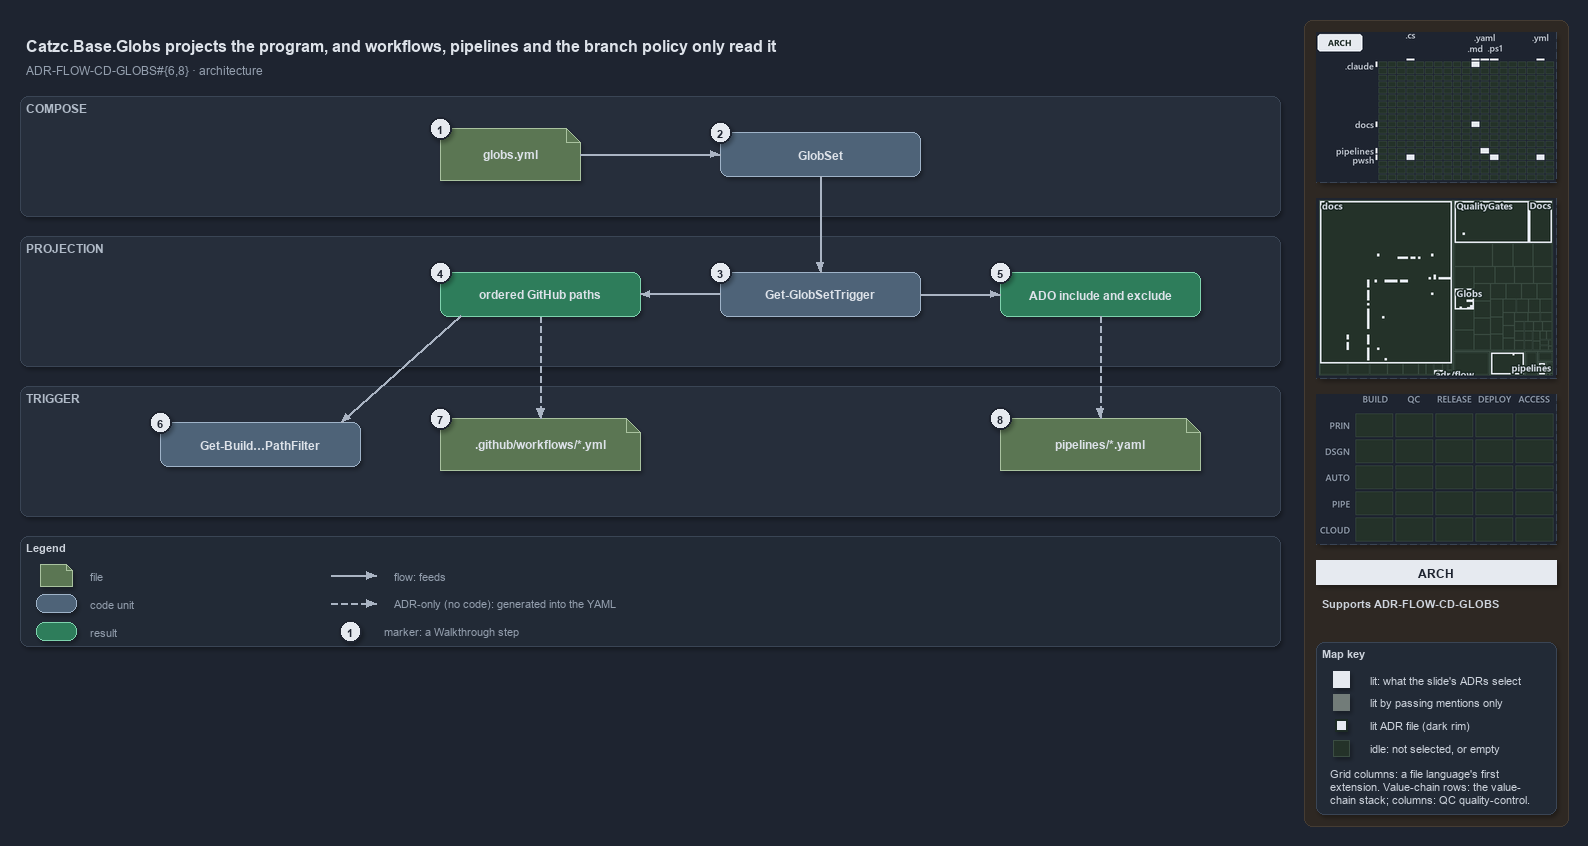

The diagram above was exported from draw.io. Its source (the exported page's mxGraphModel, read from the mxfile embedded in the PNG):
<mxGraphModel dx="1024" dy="768" grid="0" gridSize="10" guides="1" tooltips="1" connect="1" arrows="1" fold="1" page="1" pageScale="1" pageWidth="1572" pageHeight="660" background="#1E2430" math="0" shadow="1">
  <root>
    <mxCell id="0" />
    <mxCell id="1" parent="0" />
    <mxCell id="sidebar-bg" value="" style="rounded=1;arcSize=2;html=1;fillColor=#2E2823;strokeColor=#453C33;shadow=0;" vertex="1" parent="1">
      <mxGeometry x="1304" y="4" width="264" height="806" as="geometry" />
    </mxCell>
    <mxCell id="title" value="Catzc.Base.Globs projects the program, and workflows, pipelines and the branch policy only read it" style="text;html=1;align=left;verticalAlign=middle;fontSize=16;fontStyle=1;fontColor=#DDE2E9;" vertex="1" parent="1">
      <mxGeometry x="20" y="14" width="1260" height="30" as="geometry" />
    </mxCell>
    <mxCell id="subtitle" value="ADR-FLOW-CD-GLOBS#{6,8} &amp;#183; architecture" style="text;html=1;align=left;verticalAlign=middle;fontSize=12;fontColor=#949FAE;" vertex="1" parent="1">
      <mxGeometry x="20" y="44" width="1240" height="20" as="geometry" />
    </mxCell>
    <mxCell id="band-compose" value="COMPOSE" style="rounded=1;html=1;arcSize=3;fillColor=#262E3B;strokeColor=#3A4555;verticalAlign=top;align=left;spacingLeft=8;fontStyle=1;fontSize=12;fontColor=#B0BAC7;" vertex="1" parent="1">
      <mxGeometry x="20" y="80" width="1260" height="120" as="geometry" />
    </mxCell>
    <mxCell id="band-projection" value="PROJECTION" style="rounded=1;html=1;arcSize=3;fillColor=#262E3B;strokeColor=#3A4555;verticalAlign=top;align=left;spacingLeft=8;fontStyle=1;fontSize=12;fontColor=#B0BAC7;" vertex="1" parent="1">
      <mxGeometry x="20" y="220" width="1260" height="130" as="geometry" />
    </mxCell>
    <mxCell id="band-trigger" value="TRIGGER" style="rounded=1;html=1;arcSize=3;fillColor=#262E3B;strokeColor=#3A4555;verticalAlign=top;align=left;spacingLeft=8;fontStyle=1;fontSize=12;fontColor=#B0BAC7;" vertex="1" parent="1">
      <mxGeometry x="20" y="370" width="1260" height="130" as="geometry" />
    </mxCell>
    <mxCell id="f-globs" value="&lt;b&gt;globs.yml&lt;/b&gt;" style="shape=note;size=14;whiteSpace=wrap;html=1;fillColor=#5B7653;strokeColor=#A9C29F;fontColor=#DDE2E9;fontSize=12;" vertex="1" parent="1">
      <mxGeometry x="440" y="112" width="140" height="52" as="geometry" />
    </mxCell>
    <mxCell id="c-globset" value="&lt;b&gt;GlobSet&lt;/b&gt;" style="rounded=1;whiteSpace=wrap;html=1;arcSize=20;fillColor=#4E6378;strokeColor=#9FB3C8;fontColor=#DDE2E9;fontSize=12;" vertex="1" parent="1">
      <mxGeometry x="720" y="116" width="200" height="44" as="geometry" />
    </mxCell>
    <mxCell id="e-globs-globset" value="" style="edgeStyle=orthogonalEdgeStyle;rounded=1;html=1;fontSize=10;fontColor=#CDD3DC;endArrow=block;strokeColor=#AAB4C3;shadow=0;" edge="1" parent="1" source="f-globs" target="c-globset">
      <mxGeometry relative="1" as="geometry" />
    </mxCell>
    <mxCell id="c-trigger" value="&lt;b&gt;Get-GlobSetTrigger&lt;/b&gt;" style="rounded=1;whiteSpace=wrap;html=1;arcSize=20;fillColor=#4E6378;strokeColor=#9FB3C8;fontColor=#DDE2E9;fontSize=12;" vertex="1" parent="1">
      <mxGeometry x="720" y="256" width="200" height="44" as="geometry" />
    </mxCell>
    <mxCell id="r-github" value="&lt;b&gt;ordered GitHub paths&lt;/b&gt;" style="rounded=1;whiteSpace=wrap;html=1;arcSize=20;fillColor=#2E7D5B;strokeColor=#7FD3AE;fontColor=#DDE2E9;fontSize=12;" vertex="1" parent="1">
      <mxGeometry x="440" y="256" width="200" height="44" as="geometry" />
    </mxCell>
    <mxCell id="r-ado" value="&lt;b&gt;ADO include and exclude&lt;/b&gt;" style="rounded=1;whiteSpace=wrap;html=1;arcSize=20;fillColor=#2E7D5B;strokeColor=#7FD3AE;fontColor=#DDE2E9;fontSize=12;" vertex="1" parent="1">
      <mxGeometry x="1000" y="256" width="200" height="44" as="geometry" />
    </mxCell>
    <mxCell id="e-globset-trigger" value="" style="edgeStyle=orthogonalEdgeStyle;rounded=1;html=1;fontSize=10;fontColor=#CDD3DC;endArrow=block;strokeColor=#AAB4C3;shadow=0;" edge="1" parent="1" source="c-globset" target="c-trigger">
      <mxGeometry relative="1" as="geometry" />
    </mxCell>
    <mxCell id="e-trigger-github" value="" style="edgeStyle=orthogonalEdgeStyle;rounded=1;html=1;fontSize=10;fontColor=#CDD3DC;endArrow=block;strokeColor=#AAB4C3;shadow=0;" edge="1" parent="1" source="c-trigger" target="r-github">
      <mxGeometry relative="1" as="geometry" />
    </mxCell>
    <mxCell id="e-trigger-ado" value="" style="edgeStyle=orthogonalEdgeStyle;rounded=1;html=1;fontSize=10;fontColor=#CDD3DC;endArrow=block;strokeColor=#AAB4C3;shadow=0;" edge="1" parent="1" source="c-trigger" target="r-ado">
      <mxGeometry relative="1" as="geometry" />
    </mxCell>
    <mxCell id="c-bv" value="&lt;b&gt;Get-Build&amp;#8230;PathFilter&lt;/b&gt;" style="rounded=1;whiteSpace=wrap;html=1;arcSize=20;fillColor=#4E6378;strokeColor=#9FB3C8;fontColor=#DDE2E9;fontSize=12;" vertex="1" parent="1">
      <mxGeometry x="160" y="406" width="200" height="44" as="geometry" />
    </mxCell>
    <mxCell id="f-workflow" value="&lt;b&gt;.github/workflows/*.yml&lt;/b&gt;" style="shape=note;size=14;whiteSpace=wrap;html=1;fillColor=#5B7653;strokeColor=#A9C29F;fontColor=#DDE2E9;fontSize=12;" vertex="1" parent="1">
      <mxGeometry x="440" y="402" width="200" height="52" as="geometry" />
    </mxCell>
    <mxCell id="f-pipeline" value="&lt;b&gt;pipelines/*.yaml&lt;/b&gt;" style="shape=note;size=14;whiteSpace=wrap;html=1;fillColor=#5B7653;strokeColor=#A9C29F;fontColor=#DDE2E9;fontSize=12;" vertex="1" parent="1">
      <mxGeometry x="1000" y="402" width="200" height="52" as="geometry" />
    </mxCell>
    <mxCell id="p-github-bottom" value="" style="text;html=1;strokeColor=none;fillColor=none;" vertex="1" parent="1">
      <mxGeometry x="540" y="300" width="1" height="1" as="geometry" />
    </mxCell>
    <mxCell id="p-github-left" value="" style="text;html=1;strokeColor=none;fillColor=none;" vertex="1" parent="1">
      <mxGeometry x="460" y="300" width="1" height="1" as="geometry" />
    </mxCell>
    <mxCell id="p-bv-top" value="" style="text;html=1;strokeColor=none;fillColor=none;" vertex="1" parent="1">
      <mxGeometry x="340" y="406" width="1" height="1" as="geometry" />
    </mxCell>
    <mxCell id="e-github-workflow" value="" style="edgeStyle=orthogonalEdgeStyle;rounded=1;html=1;fontSize=10;fontColor=#CDD3DC;endArrow=block;strokeColor=#AAB4C3;shadow=0;dashed=1;" edge="1" parent="1" source="p-github-bottom" target="f-workflow">
      <mxGeometry relative="1" as="geometry" />
    </mxCell>
    <mxCell id="e-ado-pipeline" value="" style="edgeStyle=orthogonalEdgeStyle;rounded=1;html=1;fontSize=10;fontColor=#CDD3DC;endArrow=block;strokeColor=#AAB4C3;shadow=0;dashed=1;" edge="1" parent="1" source="r-ado" target="f-pipeline">
      <mxGeometry relative="1" as="geometry" />
    </mxCell>
    <mxCell id="e-github-bv" value="" style="edgeStyle=orthogonalEdgeStyle;rounded=1;html=1;fontSize=10;fontColor=#CDD3DC;endArrow=block;strokeColor=#AAB4C3;shadow=0;" edge="1" parent="1" source="p-github-left" target="p-bv-top">
      <mxGeometry relative="1" as="geometry" />
    </mxCell>
    <mxCell id="mark-1" value="1" style="ellipse;html=1;fillColor=#E6EAF0;strokeColor=#1E2430;strokeWidth=2;fontColor=#1E2430;fontStyle=1;fontSize=11;" vertex="1" parent="1">
      <mxGeometry x="429" y="101" width="22" height="22" as="geometry" />
    </mxCell>
    <mxCell id="mark-2" value="2" style="ellipse;html=1;fillColor=#E6EAF0;strokeColor=#1E2430;strokeWidth=2;fontColor=#1E2430;fontStyle=1;fontSize=11;" vertex="1" parent="1">
      <mxGeometry x="709" y="105" width="22" height="22" as="geometry" />
    </mxCell>
    <mxCell id="mark-3" value="3" style="ellipse;html=1;fillColor=#E6EAF0;strokeColor=#1E2430;strokeWidth=2;fontColor=#1E2430;fontStyle=1;fontSize=11;" vertex="1" parent="1">
      <mxGeometry x="709" y="245" width="22" height="22" as="geometry" />
    </mxCell>
    <mxCell id="mark-4" value="4" style="ellipse;html=1;fillColor=#E6EAF0;strokeColor=#1E2430;strokeWidth=2;fontColor=#1E2430;fontStyle=1;fontSize=11;" vertex="1" parent="1">
      <mxGeometry x="429" y="245" width="22" height="22" as="geometry" />
    </mxCell>
    <mxCell id="mark-5" value="5" style="ellipse;html=1;fillColor=#E6EAF0;strokeColor=#1E2430;strokeWidth=2;fontColor=#1E2430;fontStyle=1;fontSize=11;" vertex="1" parent="1">
      <mxGeometry x="989" y="245" width="22" height="22" as="geometry" />
    </mxCell>
    <mxCell id="mark-6" value="6" style="ellipse;html=1;fillColor=#E6EAF0;strokeColor=#1E2430;strokeWidth=2;fontColor=#1E2430;fontStyle=1;fontSize=11;" vertex="1" parent="1">
      <mxGeometry x="149" y="395" width="22" height="22" as="geometry" />
    </mxCell>
    <mxCell id="mark-7" value="7" style="ellipse;html=1;fillColor=#E6EAF0;strokeColor=#1E2430;strokeWidth=2;fontColor=#1E2430;fontStyle=1;fontSize=11;" vertex="1" parent="1">
      <mxGeometry x="429" y="391" width="22" height="22" as="geometry" />
    </mxCell>
    <mxCell id="mark-8" value="8" style="ellipse;html=1;fillColor=#E6EAF0;strokeColor=#1E2430;strokeWidth=2;fontColor=#1E2430;fontStyle=1;fontSize=11;" vertex="1" parent="1">
      <mxGeometry x="989" y="391" width="22" height="22" as="geometry" />
    </mxCell>
    <mxCell id="legend" value="&lt;b&gt;Legend&lt;/b&gt;" style="rounded=1;whiteSpace=wrap;html=1;arcSize=6;fillColor=#222A36;strokeColor=#3A4555;align=left;verticalAlign=top;spacing=8;fontSize=11;fontColor=#CDD3DC;" vertex="1" parent="1">
      <mxGeometry x="20" y="520" width="1260" height="110" as="geometry" />
    </mxCell>
    <mxCell id="lg-0" value="" style="shape=note;size=6;html=1;fillColor=#5B7653;strokeColor=#A9C29F;" vertex="1" parent="1">
      <mxGeometry x="40" y="548" width="32" height="22" as="geometry" />
    </mxCell>
    <mxCell id="lg-0-t" value="file" style="text;html=1;align=left;verticalAlign=middle;fontSize=11;fontColor=#949FAE;" vertex="1" parent="1">
      <mxGeometry x="84" y="549" width="270" height="20" as="geometry" />
    </mxCell>
    <mxCell id="lg-1" value="" style="rounded=1;html=1;arcSize=20;fillColor=#4E6378;strokeColor=#9FB3C8;" vertex="1" parent="1">
      <mxGeometry x="36" y="578" width="40" height="18" as="geometry" />
    </mxCell>
    <mxCell id="lg-1-t" value="code unit" style="text;html=1;align=left;verticalAlign=middle;fontSize=11;fontColor=#949FAE;" vertex="1" parent="1">
      <mxGeometry x="84" y="577" width="270" height="20" as="geometry" />
    </mxCell>
    <mxCell id="lg-2" value="" style="rounded=1;html=1;arcSize=20;fillColor=#2E7D5B;strokeColor=#7FD3AE;" vertex="1" parent="1">
      <mxGeometry x="36" y="606" width="40" height="18" as="geometry" />
    </mxCell>
    <mxCell id="lg-2-t" value="result" style="text;html=1;align=left;verticalAlign=middle;fontSize=11;fontColor=#949FAE;" vertex="1" parent="1">
      <mxGeometry x="84" y="605" width="270" height="20" as="geometry" />
    </mxCell>
    <mxCell id="lg-3-a" value="" style="text;html=1;strokeColor=none;fillColor=none;" vertex="1" parent="1">
      <mxGeometry x="330" y="559" width="1" height="1" as="geometry" />
    </mxCell>
    <mxCell id="lg-3-b" value="" style="text;html=1;strokeColor=none;fillColor=none;" vertex="1" parent="1">
      <mxGeometry x="376" y="559" width="1" height="1" as="geometry" />
    </mxCell>
    <mxCell id="lg-3" value="" style="edgeStyle=orthogonalEdgeStyle;rounded=1;html=1;fontSize=10;fontColor=#CDD3DC;endArrow=block;strokeColor=#AAB4C3;shadow=0;" edge="1" parent="1" source="lg-3-a" target="lg-3-b">
      <mxGeometry relative="1" as="geometry" />
    </mxCell>
    <mxCell id="lg-3-t" value="flow: feeds" style="text;html=1;align=left;verticalAlign=middle;fontSize=11;fontColor=#949FAE;" vertex="1" parent="1">
      <mxGeometry x="388" y="549" width="260" height="20" as="geometry" />
    </mxCell>
    <mxCell id="lg-4-a" value="" style="text;html=1;strokeColor=none;fillColor=none;" vertex="1" parent="1">
      <mxGeometry x="330" y="587" width="1" height="1" as="geometry" />
    </mxCell>
    <mxCell id="lg-4-b" value="" style="text;html=1;strokeColor=none;fillColor=none;" vertex="1" parent="1">
      <mxGeometry x="376" y="587" width="1" height="1" as="geometry" />
    </mxCell>
    <mxCell id="lg-4" value="" style="edgeStyle=orthogonalEdgeStyle;rounded=1;html=1;fontSize=10;fontColor=#CDD3DC;endArrow=block;strokeColor=#AAB4C3;shadow=0;dashed=1;" edge="1" parent="1" source="lg-4-a" target="lg-4-b">
      <mxGeometry relative="1" as="geometry" />
    </mxCell>
    <mxCell id="lg-4-t" value="ADR-only (no code): generated into the YAML" style="text;html=1;align=left;verticalAlign=middle;fontSize=11;fontColor=#949FAE;" vertex="1" parent="1">
      <mxGeometry x="388" y="577" width="260" height="20" as="geometry" />
    </mxCell>
    <mxCell id="lg-5" value="1" style="ellipse;html=1;fillColor=#E6EAF0;strokeColor=#1E2430;strokeWidth=2;fontColor=#1E2430;fontStyle=1;fontSize=11;" vertex="1" parent="1">
      <mxGeometry x="339" y="604" width="22" height="22" as="geometry" />
    </mxCell>
    <mxCell id="lg-5-t" value="marker: a Walkthrough step" style="text;html=1;align=left;verticalAlign=middle;fontSize=11;fontColor=#949FAE;" vertex="1" parent="1">
      <mxGeometry x="378" y="605" width="270" height="20" as="geometry" />
    </mxCell>
    <mxCell id="minimap-grid" value="" style="shape=image;imageAspect=0;rounded=1;arcSize=4;whiteSpace=wrap;html=1;fillColor=#262E3B;strokeColor=#3A4555;dashed=1;fontColor=#949FAE;fontSize=11;image=data:image/png,(base64 omitted: 11336 chars);" vertex="1" parent="1">
      <mxGeometry x="1316" y="16" width="240" height="150" as="geometry" />
    </mxCell>
    <mxCell id="minimap-tree" value="" style="shape=image;imageAspect=0;rounded=1;arcSize=4;whiteSpace=wrap;html=1;fillColor=#262E3B;strokeColor=#3A4555;dashed=1;fontColor=#949FAE;fontSize=11;image=data:image/png,(base64 omitted: 15860 chars);" vertex="1" parent="1">
      <mxGeometry x="1316" y="182" width="240" height="180" as="geometry" />
    </mxCell>
    <mxCell id="minimap-chain" value="" style="shape=image;imageAspect=0;rounded=1;arcSize=4;whiteSpace=wrap;html=1;fillColor=#262E3B;strokeColor=#3A4555;dashed=1;fontColor=#949FAE;fontSize=11;image=data:image/png,(base64 omitted: 11912 chars);" vertex="1" parent="1">
      <mxGeometry x="1316" y="378" width="240" height="150" as="geometry" />
    </mxCell>
    <mxCell id="lens-badge" value="ARCH" style="rounded=0;whiteSpace=wrap;html=1;align=center;verticalAlign=middle;fontSize=12;fontStyle=1;fontColor=#1E2430;fillColor=#E6EAF0;strokeColor=none;" vertex="1" parent="1">
      <mxGeometry x="1316" y="544" width="240" height="24" as="geometry" />
    </mxCell>
    <mxCell id="supports" value="&lt;b&gt;Supports&lt;/b&gt; ADR-FLOW-CD-GLOBS" style="text;html=1;whiteSpace=wrap;align=left;verticalAlign=top;fontSize=11;fontColor=#CDD3DC;" vertex="1" parent="1">
      <mxGeometry x="1316" y="576" width="240" height="38" as="geometry" />
    </mxCell>
    <mxCell id="mapkey" value="&lt;b&gt;Map key&lt;/b&gt;" style="rounded=1;arcSize=6;whiteSpace=wrap;html=1;align=left;verticalAlign=top;fontSize=11;fontColor=#CDD3DC;fillColor=#222A36;strokeColor=#3A4555;spacingLeft=8;spacingTop=2;" vertex="1" parent="1">
      <mxGeometry x="1316" y="626" width="240" height="172" as="geometry" />
    </mxCell>
    <mxCell id="mapkey-lit" value="" style="rounded=0;html=1;fillColor=#E6EAF0;strokeColor=#E6EAF0;" vertex="1" parent="1">
      <mxGeometry x="1333.0" y="655.0" width="16" height="16" as="geometry" />
    </mxCell>
    <mxCell id="mapkey-lit-text" value="lit: what the slide's ADRs select" style="text;html=1;align=left;verticalAlign=middle;fontSize=11;fontColor=#CDD3DC;" vertex="1" parent="1">
      <mxGeometry x="1364" y="653" width="184" height="20" as="geometry" />
    </mxCell>
    <mxCell id="mapkey-touched" value="" style="rounded=0;html=1;fillColor=#727C79;strokeColor=#727C79;" vertex="1" parent="1">
      <mxGeometry x="1333.0" y="678.0" width="16" height="16" as="geometry" />
    </mxCell>
    <mxCell id="mapkey-touched-text" value="lit by passing mentions only" style="text;html=1;align=left;verticalAlign=middle;fontSize=11;fontColor=#CDD3DC;" vertex="1" parent="1">
      <mxGeometry x="1364" y="676" width="184" height="20" as="geometry" />
    </mxCell>
    <mxCell id="mapkey-adr" value="" style="rounded=0;html=1;fillColor=#E6EAF0;strokeColor=#1C2A24;strokeWidth=2;" vertex="1" parent="1">
      <mxGeometry x="1335.0" y="703.0" width="12" height="12" as="geometry" />
    </mxCell>
    <mxCell id="mapkey-adr-text" value="lit ADR file (dark rim)" style="text;html=1;align=left;verticalAlign=middle;fontSize=11;fontColor=#CDD3DC;" vertex="1" parent="1">
      <mxGeometry x="1364" y="699" width="184" height="20" as="geometry" />
    </mxCell>
    <mxCell id="mapkey-idle" value="" style="rounded=0;html=1;fillColor=#243229;strokeColor=#3B4D43;" vertex="1" parent="1">
      <mxGeometry x="1333.0" y="724.0" width="16" height="16" as="geometry" />
    </mxCell>
    <mxCell id="mapkey-idle-text" value="idle: not selected, or empty" style="text;html=1;align=left;verticalAlign=middle;fontSize=11;fontColor=#CDD3DC;" vertex="1" parent="1">
      <mxGeometry x="1364" y="722" width="184" height="20" as="geometry" />
    </mxCell>
    <mxCell id="mapkey-codes" value="Grid columns: a file language's first&lt;br&gt;extension. Value-chain rows: the value-&lt;br&gt;chain stack; columns: QC quality-control." style="text;html=1;align=left;verticalAlign=top;whiteSpace=wrap;fontSize=11;fontColor=#CDD3DC;" vertex="1" parent="1">
      <mxGeometry x="1324" y="746" width="224" height="46" as="geometry" />
    </mxCell>
  </root>
</mxGraphModel>